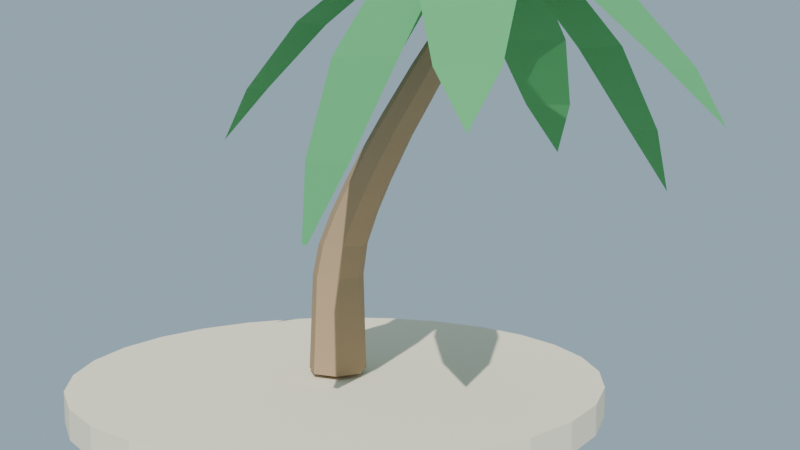 # Source: palmera_inclinada_lowpoly_baja.blend  (saved by Blender 4.2.68; exported with 4.5.12 LTS)
import bpy
from mathutils import Matrix  # noqa: F401  (used for matrix-valued properties, if any)

bpy.ops.wm.read_factory_settings(use_empty=True)
scene = bpy.context.scene
scene.name = 'Scene'

# ---- collections
col_collection = bpy.data.collections.new('Collection'); scene.collection.children.link(col_collection)

# ---- materials (node trees are filled in below, after node groups)
mat_mat_tronco_palmeraincl = bpy.data.materials.new('MAT_Tronco_PalmeraIncl')
mat_mat_hoja_palmeraincl = bpy.data.materials.new('MAT_Hoja_PalmeraIncl')
mat_mat_corazon_palmeraincl = bpy.data.materials.new('MAT_Corazon_PalmeraIncl')
mat_mat_coco_palmeraincl = bpy.data.materials.new('MAT_Coco_PalmeraIncl')
mat_mat_arena_isla = bpy.data.materials.new('MAT_Arena_Isla')

# ---- material node trees
mat_mat_tronco_palmeraincl.use_nodes = True; mat_mat_tronco_palmeraincl.node_tree.nodes.clear()
_N = mat_mat_tronco_palmeraincl.node_tree.nodes; _L = mat_mat_tronco_palmeraincl.node_tree.links
n0 = _N.new('ShaderNodeBsdfPrincipled'); n0.name = 'Principled BSDF'; n0.location = (10, 300)
n0.inputs[0].default_value = (0.43, 0.3, 0.18, 1.0)
n0.inputs[2].default_value = 0.95
n0.inputs[13].default_value = 0.08
n1 = _N.new('ShaderNodeOutputMaterial'); n1.name = 'Material Output'; n1.location = (300, 300)
_L.new(n0.outputs[0], n1.inputs[0])
n1.is_active_output = True
mat_mat_hoja_palmeraincl.use_nodes = True; mat_mat_hoja_palmeraincl.node_tree.nodes.clear()
_N = mat_mat_hoja_palmeraincl.node_tree.nodes; _L = mat_mat_hoja_palmeraincl.node_tree.links
n0 = _N.new('ShaderNodeBsdfPrincipled'); n0.name = 'Principled BSDF'; n0.location = (10, 300)
n0.inputs[0].default_value = (0.1, 0.4, 0.15, 1.0)
n0.inputs[2].default_value = 0.85
n0.inputs[13].default_value = 0.08
n1 = _N.new('ShaderNodeOutputMaterial'); n1.name = 'Material Output'; n1.location = (300, 300)
_L.new(n0.outputs[0], n1.inputs[0])
n1.is_active_output = True
mat_mat_corazon_palmeraincl.use_nodes = True; mat_mat_corazon_palmeraincl.node_tree.nodes.clear()
_N = mat_mat_corazon_palmeraincl.node_tree.nodes; _L = mat_mat_corazon_palmeraincl.node_tree.links
n0 = _N.new('ShaderNodeBsdfPrincipled'); n0.name = 'Principled BSDF'; n0.location = (10, 300)
n0.inputs[0].default_value = (0.35, 0.45, 0.15, 1.0)
n0.inputs[2].default_value = 0.9
n0.inputs[13].default_value = 0.08
n1 = _N.new('ShaderNodeOutputMaterial'); n1.name = 'Material Output'; n1.location = (300, 300)
_L.new(n0.outputs[0], n1.inputs[0])
n1.is_active_output = True
mat_mat_coco_palmeraincl.use_nodes = True; mat_mat_coco_palmeraincl.node_tree.nodes.clear()
_N = mat_mat_coco_palmeraincl.node_tree.nodes; _L = mat_mat_coco_palmeraincl.node_tree.links
n0 = _N.new('ShaderNodeBsdfPrincipled'); n0.name = 'Principled BSDF'; n0.location = (10, 300)
n0.inputs[0].default_value = (0.27, 0.16, 0.07, 1.0)
n0.inputs[2].default_value = 0.9
n0.inputs[13].default_value = 0.08
n1 = _N.new('ShaderNodeOutputMaterial'); n1.name = 'Material Output'; n1.location = (300, 300)
_L.new(n0.outputs[0], n1.inputs[0])
n1.is_active_output = True
mat_mat_arena_isla.use_nodes = True; mat_mat_arena_isla.node_tree.nodes.clear()
_N = mat_mat_arena_isla.node_tree.nodes; _L = mat_mat_arena_isla.node_tree.links
n0 = _N.new('ShaderNodeBsdfPrincipled'); n0.name = 'Principled BSDF'; n0.location = (10, 300)
n0.inputs[0].default_value = (0.92, 0.84, 0.63, 1.0)
n0.inputs[2].default_value = 1.0
n0.inputs[13].default_value = 0.08
n1 = _N.new('ShaderNodeOutputMaterial'); n1.name = 'Material Output'; n1.location = (300, 300)
_L.new(n0.outputs[0], n1.inputs[0])
n1.is_active_output = True

# ---- world
world_mundo = bpy.data.worlds.new('Mundo'); scene.world = world_mundo
world_mundo.use_nodes = True; world_mundo.node_tree.nodes.clear()
_N = world_mundo.node_tree.nodes; _L = world_mundo.node_tree.links
n0 = _N.new('ShaderNodeBackground'); n0.name = 'Background'; n0.location = (10, 300)
n0.inputs[0].default_value = (0.58, 0.79, 0.95, 1.0)
n0.inputs[1].default_value = 0.55
n1 = _N.new('ShaderNodeOutputWorld'); n1.name = 'World Output'; n1.location = (300, 300)
_L.new(n0.outputs[0], n1.inputs[0])
n1.is_active_output = True

# ---- cameras
cam_camera = bpy.data.cameras.new('Camera')

# ---- lights
light_sol = bpy.data.lights.new('SOL', 'SUN')
light_sol.energy = 3.8

# ---- meshes
me_sm_tronco_m_tronco_palmeraincl_001 = bpy.data.meshes.new('SM_Tronco_M_Tronco_PalmeraIncl.001')
me_sm_tronco_m_tronco_palmeraincl_001.from_pydata([(0.3, 0.0, 0.045), (0.187, 0.2345, 0.045), (-0.06676, 0.2925, 0.045), (-0.2703, 0.1302, 0.045), (-0.2703, -0.1302, 0.045), (-0.06676, -0.2925, 0.045), (0.187, -0.2345, 0.045), (0.1786, 0.2068, 1.027), (-0.04523, 0.2579, 1.027), (-0.2247, 0.1148, 1.027), (-0.2247, -0.1148, 1.027), (-0.04523, -0.2579, 1.027), (0.1786, -0.2068, 1.027), (0.2782, -2.403e-09, 1.027), (0.3364, 0.0, 1.354), (0.2412, 0.1976, 1.354), (0.02739, 0.2464, 1.354), (-0.1441, 0.1097, 1.354), (-0.1441, -0.1097, 1.354), (0.02739, -0.2464, 1.354), (0.2412, -0.1976, 1.354), (0.4734, 0.0, 1.681), (0.3827, 0.1884, 1.681), (0.1789, 0.2349, 1.681), (0.01546, 0.1045, 1.681), (0.01546, -0.1045, 1.681), (0.1789, -0.2349, 1.681), (0.3827, -0.1884, 1.681), (0.641, 0.0, 2.009), (0.5547, 0.1791, 2.009), (0.3609, 0.2233, 2.009), (0.2055, 0.0994, 2.009), (0.2055, -0.0994, 2.009), (0.3609, -0.2233, 2.009), (0.5547, -0.1791, 2.009), (0.8301, 0.0, 2.336), (0.8196, 0.1665, 2.452), (0.6699, 0.2061, 2.498), (0.417, 0.09427, 2.336), (0.417, -0.09427, 2.336), (0.6699, -0.2061, 2.498), (0.8196, -0.1665, 2.452), (1.036, 0.0, 2.663), (0.6458, 0.08914, 2.663), (0.6458, -0.08914, 2.663), (1.271, 0.1478, 3.114), (1.146, 0.1828, 3.16), (0.9919, 0.08229, 3.125), (0.9954, -0.08142, 3.131), (1.146, -0.1828, 3.16), (1.271, -0.1478, 3.114), (1.38, 2.307e-08, 3.167), (1.735, 0.0, 3.645), (1.671, 0.1329, 3.645), (1.527, 0.1657, 3.645), (1.412, 0.07376, 3.645), (1.412, -0.07376, 3.645), (1.527, -0.1657, 3.645), (1.671, -0.1329, 3.645)], [], [(35, 36, 42), (40, 44, 39), (7, 13, 0, 1), (8, 7, 1, 2), (9, 8, 2, 3), (9, 3, 4, 10), (10, 4, 5, 11), (11, 5, 6, 12), (12, 6, 0, 13), (15, 14, 13, 7), (16, 15, 7, 8), (17, 16, 8, 9), (17, 9, 10, 18), (18, 10, 11, 19), (19, 11, 12, 20), (20, 12, 13, 14), (22, 21, 14, 15), (23, 22, 15, 16), (24, 23, 16, 17), (24, 17, 18, 25), (25, 18, 19, 26), (26, 19, 20, 27), (27, 20, 14, 21), (29, 28, 21, 22), (30, 29, 22, 23), (31, 30, 23, 24), (31, 24, 25, 32), (32, 25, 26, 33), (33, 26, 27, 34), (34, 27, 21, 28), (36, 35, 28, 29), (37, 36, 29, 30), (38, 37, 30, 31), (38, 31, 32, 39), (39, 32, 33, 40), (40, 33, 34, 41), (41, 34, 28, 35), (43, 38, 39, 44), (37, 38, 43), (45, 51, 42, 36), (35, 42, 41), (46, 45, 36, 37), (47, 46, 37, 43), (48, 47, 43, 44), (48, 44, 40, 49), (49, 40, 41, 50), (50, 41, 42, 51), (53, 52, 51, 45), (54, 53, 45, 46), (55, 54, 46, 47), (55, 47, 48, 56), (56, 48, 49, 57), (57, 49, 50, 58), (58, 50, 51, 52), (6, 5, 4, 3, 2, 1, 0), (57, 58, 52, 53, 54, 55, 56)])
me_sm_tronco_m_tronco_palmeraincl_001.materials.append(mat_mat_tronco_palmeraincl)
me_sm_tronco_m_tronco_palmeraincl_001.update()
me_sm_tronco_m_hoja_palmeraincl_001 = bpy.data.meshes.new('SM_Tronco_M_Hoja_PalmeraIncl.001')
me_sm_tronco_m_hoja_palmeraincl_001.from_pydata([(1.613, -0.004161, 4.299), (2.028, -0.2922, 4.199), (2.072, 0.2073, 4.199), (2.44, -0.4265, 4.029), (2.501, 0.268, 4.029), (3.107, 0.2475, 3.65), (3.042, -0.5115, 3.648), (3.665, -0.4354, 3.088), (3.709, 0.06412, 3.088), (4.083, -0.2203, 2.624), (1.614, 0.08238, 4.294), (2.036, 0.3044, 4.121), (1.604, 0.5594, 4.121), (2.312, 0.5792, 3.851), (1.712, 0.9338, 3.851), (1.947, 1.397, 3.298), (2.603, 1.008, 3.299), (2.751, 1.514, 2.509), (2.319, 1.769, 2.509), (2.694, 1.911, 1.886), (1.546, 0.141, 4.283), (1.737, 0.5866, 4.107), (1.24, 0.5181, 4.107), (1.781, 0.9825, 3.867), (1.091, 0.8872, 3.867), (0.986, 1.41, 3.387), (1.741, 1.512, 3.388), (1.542, 1.998, 2.728), (1.046, 1.93, 2.728), (1.251, 2.272, 2.202), (1.519, 0.01458, 4.3), (1.196, 0.381, 4.163), (1.043, -0.0966, 4.163), (0.8456, 0.5957, 3.927), (0.6335, -0.06838, 3.927), (0.08948, 0.07104, 3.419), (0.316, 0.7993, 3.424), (-0.271, 0.8496, 2.68), (-0.4236, 0.372, 2.68), (-0.6833, 0.7496, 2.093), (-0.7016, 0.6925, 2.093), (1.476, -0.03375, 4.293), (0.9859, 0.04904, 4.155), (1.163, -0.42, 4.155), (0.5719, -0.002884, 3.948), (0.8185, -0.655, 3.948), (0.2952, -0.8873, 3.517), (0.02711, -0.1743, 3.518), (-0.4543, -0.4956, 2.905), (-0.277, -0.9646, 2.905), (-0.6982, -0.8558, 2.408), (1.553, -0.1422, 4.283), (1.27, -0.5089, 4.076), (1.77, -0.5514, 4.076), (1.143, -0.8514, 3.774), (1.837, -0.9104, 3.774), (1.83, -1.38, 3.178), (1.071, -1.314, 3.18), (1.164, -1.763, 2.347), (1.663, -1.806, 2.347), (1.362, -2.036, 1.707), (1.422, -2.041, 1.707), (1.591, -0.03977, 4.299), (1.625, -0.5445, 4.199), (2.043, -0.2672, 4.199), (1.777, -0.9502, 4.029), (2.358, -0.5647, 4.029), (2.721, -1.053, 3.648), (2.085, -1.473, 3.65), (2.534, -1.913, 3.088), (2.952, -1.636, 3.088), (2.963, -2.106, 2.624)], [], [(0, 2, 1), (8, 9, 7), (18, 19, 17), (30, 32, 31), (49, 50, 48), (70, 71, 69), (5, 6, 3, 4), (8, 7, 6, 5), (14, 13, 11, 12), (10, 12, 11), (16, 13, 14, 15), (17, 16, 15, 18), (23, 21, 22, 24), (4, 3, 1, 2), (20, 22, 21), (26, 23, 24, 25), (27, 26, 25, 28), (33, 31, 32, 34), (27, 28, 29), (36, 33, 34, 35), (38, 37, 36, 35), (39, 37, 38, 40), (44, 42, 43, 45), (41, 43, 42), (47, 44, 45, 46), (48, 47, 46, 49), (55, 54, 52, 53), (51, 53, 52), (57, 54, 55, 56), (58, 57, 56, 59), (60, 58, 59, 61), (65, 63, 64, 66), (62, 64, 63), (68, 65, 66, 67), (69, 68, 67, 70)])
me_sm_tronco_m_hoja_palmeraincl_001.materials.append(mat_mat_hoja_palmeraincl)
me_sm_tronco_m_hoja_palmeraincl_001.update()
me_sm_tronco_m_corazon_palmeraincl_001 = bpy.data.meshes.new('SM_Tronco_M_Corazon_PalmeraIncl.001')
me_sm_tronco_m_corazon_palmeraincl_001.from_pydata([(1.711, -0.1061, 3.628), (1.315, 0.0, 3.712), (1.488, 0.2382, 3.712), (1.768, 0.1472, 3.712), (1.565, -0.2848, 3.8), (1.362, -0.1472, 3.888), (1.642, 0.2382, 3.888), (1.815, 0.0, 3.888), (1.419, 0.1061, 3.972)], [], [(0, 4, 1), (0, 1, 2), (0, 2, 3), (0, 3, 7), (1, 4, 5), (2, 1, 8), (3, 2, 6), (0, 7, 4), (1, 5, 8), (2, 8, 6), (3, 6, 7), (4, 7, 8), (5, 4, 8), (7, 6, 8)])
me_sm_tronco_m_corazon_palmeraincl_001.materials.append(mat_mat_corazon_palmeraincl)
me_sm_tronco_m_corazon_palmeraincl_001.update()
me_sm_tronco_m_coco_palmeraincl_001 = bpy.data.meshes.new('SM_Tronco_M_Coco_PalmeraIncl.001')
me_sm_tronco_m_coco_palmeraincl_001.from_pydata([(1.805, 0.1, 3.32), (1.662, 0.1, 3.408), (1.805, 0.2692, 3.48), (1.949, 0.1, 3.391), (1.805, -0.06923, 3.48), (1.661, 0.1, 3.569), (1.948, 0.1, 3.552), (1.805, 0.1, 3.64), (1.465, 0.22, 3.32), (1.421, 0.0839, 3.408), (1.322, 0.22, 3.408), (1.421, 0.3561, 3.408), (1.609, 0.22, 3.391), (1.509, 0.0839, 3.552), (1.321, 0.22, 3.569), (1.509, 0.3561, 3.552), (1.608, 0.22, 3.552), (1.465, 0.22, 3.64)], [], [(0, 3, 4), (0, 4, 1), (0, 1, 2), (0, 2, 3), (1, 4, 5), (2, 1, 5), (3, 6, 4), (3, 2, 6), (4, 6, 7), (5, 4, 7), (2, 5, 7), (6, 2, 7), (8, 12, 9), (8, 9, 10), (8, 10, 11), (8, 11, 12), (9, 12, 13), (10, 9, 14), (11, 10, 14), (12, 11, 15), (12, 16, 13), (9, 13, 14), (11, 14, 15), (12, 15, 16), (13, 16, 17), (14, 13, 17), (15, 14, 17), (16, 15, 17)])
me_sm_tronco_m_coco_palmeraincl_001.materials.append(mat_mat_coco_palmeraincl)
me_sm_tronco_m_coco_palmeraincl_001.update()
me_cylinder = bpy.data.meshes.new('Cylinder')
me_cylinder.from_pydata([(0.0, 2.7, -0.15), (0.0, 2.7, 0.15), (0.6008, 2.632, -0.15), (0.6008, 2.632, 0.15), (1.171, 2.433, -0.15), (1.171, 2.433, 0.15), (1.683, 2.111, -0.15), (1.683, 2.111, 0.15), (2.111, 1.683, -0.15), (2.111, 1.683, 0.15), (2.433, 1.171, -0.15), (2.433, 1.171, 0.15), (2.632, 0.6008, -0.15), (2.632, 0.6008, 0.15), (2.7, 0.0, -0.15), (2.7, 0.0, 0.15), (2.632, -0.6008, -0.15), (2.632, -0.6008, 0.15), (2.433, -1.171, -0.15), (2.433, -1.171, 0.15), (2.111, -1.683, -0.15), (2.111, -1.683, 0.15), (1.683, -2.111, -0.15), (1.683, -2.111, 0.15), (1.171, -2.433, -0.15), (1.171, -2.433, 0.15), (0.6008, -2.632, -0.15), (0.6008, -2.632, 0.15), (0.0, -2.7, -0.15), (0.0, -2.7, 0.15), (-0.6008, -2.632, -0.15), (-0.6008, -2.632, 0.15), (-1.171, -2.433, -0.15), (-1.171, -2.433, 0.15), (-1.683, -2.111, -0.15), (-1.683, -2.111, 0.15), (-2.111, -1.683, -0.15), (-2.111, -1.683, 0.15), (-2.433, -1.171, -0.15), (-2.433, -1.171, 0.15), (-2.632, -0.6008, -0.15), (-2.632, -0.6008, 0.15), (-2.7, 0.0, -0.15), (-2.7, 0.0, 0.15), (-2.632, 0.6008, -0.15), (-2.632, 0.6008, 0.15), (-2.433, 1.171, -0.15), (-2.433, 1.171, 0.15), (-2.111, 1.683, -0.15), (-2.111, 1.683, 0.15), (-1.683, 2.111, -0.15), (-1.683, 2.111, 0.15), (-1.171, 2.433, -0.15), (-1.171, 2.433, 0.15), (-0.6008, 2.632, -0.15), (-0.6008, 2.632, 0.15)], [], [(0, 1, 3, 2), (2, 3, 5, 4), (4, 5, 7, 6), (6, 7, 9, 8), (8, 9, 11, 10), (10, 11, 13, 12), (12, 13, 15, 14), (14, 15, 17, 16), (16, 17, 19, 18), (18, 19, 21, 20), (20, 21, 23, 22), (22, 23, 25, 24), (24, 25, 27, 26), (26, 27, 29, 28), (28, 29, 31, 30), (30, 31, 33, 32), (32, 33, 35, 34), (34, 35, 37, 36), (36, 37, 39, 38), (38, 39, 41, 40), (40, 41, 43, 42), (42, 43, 45, 44), (44, 45, 47, 46), (46, 47, 49, 48), (48, 49, 51, 50), (50, 51, 53, 52), (3, 1, 55, 53, 51, 49, 47, 45, 43, 41, 39, 37, 35, 33, 31, 29, 27, 25, 23, 21, 19, 17, 15, 13, 11, 9, 7, 5), (52, 53, 55, 54), (54, 55, 1, 0), (0, 2, 4, 6, 8, 10, 12, 14, 16, 18, 20, 22, 24, 26, 28, 30, 32, 34, 36, 38, 40, 42, 44, 46, 48, 50, 52, 54)])
_uv = me_cylinder.uv_layers.new(name='UVMap')
_uv.uv.foreach_set('vector', [1.0, 0.5, 1.0, 1.0, 0.9643, 1.0, 0.9643, 0.5, 0.9643, 0.5, 0.9643, 1.0, 0.9286, 1.0, 0.9286, 0.5, 0.9286, 0.5, 0.9286, 1.0, 0.8929, 1.0, 0.8929, 0.5, 0.8929, 0.5, 0.8929, 1.0, 0.8571, 1.0, 0.8571, 0.5, 0.8571, 0.5, 0.8571, 1.0, 0.8214, 1.0, 0.8214, 0.5, 0.8214, 0.5, 0.8214, 1.0, 0.7857, 1.0, 0.7857, 0.5, 0.7857, 0.5, 0.7857, 1.0, 0.75, 1.0, 0.75, 0.5, 0.75, 0.5, 0.75, 1.0, 0.7143, 1.0, 0.7143, 0.5, 0.7143, 0.5, 0.7143, 1.0, 0.6786, 1.0, 0.6786, 0.5, 0.6786, 0.5, 0.6786, 1.0, 0.6429, 1.0, 0.6429, 0.5, 0.6429, 0.5, 0.6429, 1.0, 0.6071, 1.0, 0.6071, 0.5, 0.6071, 0.5, 0.6071, 1.0, 0.5714, 1.0, 0.5714, 0.5, 0.5714, 0.5, 0.5714, 1.0, 0.5357, 1.0, 0.5357, 0.5, 0.5357, 0.5, 0.5357, 1.0, 0.5, 1.0, 0.5, 0.5, 0.5, 0.5, 0.5, 1.0, 0.4643, 1.0, 0.4643, 0.5, 0.4643, 0.5, 0.4643, 1.0, 0.4286, 1.0, 0.4286, 0.5, 0.4286, 0.5, 0.4286, 1.0, 0.3929, 1.0, 0.3929, 0.5, 0.3929, 0.5, 0.3929, 1.0, 0.3571, 1.0, 0.3571, 0.5, 0.3571, 0.5, 0.3571, 1.0, 0.3214, 1.0, 0.3214, 0.5, 0.3214, 0.5, 0.3214, 1.0, 0.2857, 1.0, 0.2857, 0.5, 0.2857, 0.5, 0.2857, 1.0, 0.25, 1.0, 0.25, 0.5, 0.25, 0.5, 0.25, 1.0, 0.2143, 1.0, 0.2143, 0.5, 0.2143, 0.5, 0.2143, 1.0, 0.1786, 1.0, 0.1786, 0.5, 0.1786, 0.5, 0.1786, 1.0, 0.1429, 1.0, 0.1429, 0.5, 0.1429, 0.5, 0.1429, 1.0, 0.1071, 1.0, 0.1071, 0.5, 0.1071, 0.5, 0.1071, 1.0, 0.07143, 1.0, 0.07143, 0.5, 0.3034, 0.484, 0.25, 0.49, 0.1966, 0.484, 0.1459, 0.4662, 0.1004, 0.4376, 0.06236, 0.3996, 0.03377, 0.3541, 0.01602, 0.3034, 0.01, 0.25, 0.01602, 0.1966, 0.03377, 0.1459, 0.06236, 0.1004, 0.1004, 0.06236, 0.1459, 0.03377, 0.1966, 0.01602, 0.25, 0.01, 0.3034, 0.01602, 0.3541, 0.03377, 0.3996, 0.06236, 0.4376, 0.1004, 0.4662, 0.1459, 0.484, 0.1966, 0.49, 0.25, 0.484, 0.3034, 0.4662, 0.3541, 0.4376, 0.3996, 0.3996, 0.4376, 0.3541, 0.4662, 0.07143, 0.5, 0.07143, 1.0, 0.03571, 1.0, 0.03571, 0.5, 0.03571, 0.5, 0.03571, 1.0, 1.565e-07, 1.0, 1.565e-07, 0.5, 0.75, 0.49, 0.8034, 0.484, 0.8541, 0.4662, 0.8996, 0.4376, 0.9376, 0.3996, 0.9662, 0.3541, 0.984, 0.3034, 0.99, 0.25, 0.984, 0.1966, 0.9662, 0.1459, 0.9376, 0.1004, 0.8996, 0.06236, 0.8541, 0.03377, 0.8034, 0.01602, 0.75, 0.01, 0.6966, 0.01602, 0.6459, 0.03377, 0.6004, 0.06236, 0.5624, 0.1004, 0.5338, 0.1459, 0.516, 0.1966, 0.51, 0.25, 0.516, 0.3034, 0.5338, 0.3541, 0.5624, 0.3996, 0.6004, 0.4376, 0.6459, 0.4662, 0.6966, 0.484])
me_cylinder.materials.append(mat_mat_arena_isla)
me_cylinder.update()

# ---- objects
ob_sol = bpy.data.objects.new('SOL', light_sol)
ob_sm_tronco_m_tronco_palmeraincl = bpy.data.objects.new('SM_Tronco_M_Tronco_PalmeraIncl', me_sm_tronco_m_tronco_palmeraincl_001)
ob_sm_tronco_m_hoja_palmeraincl = bpy.data.objects.new('SM_Tronco_M_Hoja_PalmeraIncl', me_sm_tronco_m_hoja_palmeraincl_001)
ob_sm_tronco_m_corazon_palmeraincl = bpy.data.objects.new('SM_Tronco_M_Corazon_PalmeraIncl', me_sm_tronco_m_corazon_palmeraincl_001)
ob_sm_tronco_m_coco_palmeraincl = bpy.data.objects.new('SM_Tronco_M_Coco_PalmeraIncl', me_sm_tronco_m_coco_palmeraincl_001)
ob_base_arena = bpy.data.objects.new('Base_Arena', me_cylinder)
ob_cam_palmeraincl = bpy.data.objects.new('CAM_PalmeraIncl', cam_camera)

# ---- transforms, parenting, visibility, modifiers, constraints
ob_sol.location = (0.0, 0.0, 0.0)
ob_sol.rotation_euler = (0.8378, 0.1047, 0.4887)
ob_sm_tronco_m_tronco_palmeraincl.location = (0.0, 0.0, -1.788e-09)
ob_sm_tronco_m_hoja_palmeraincl.location = (0.0, 0.0, -1.788e-09)
ob_sm_tronco_m_corazon_palmeraincl.location = (0.0, 0.0, -1.788e-09)
ob_sm_tronco_m_coco_palmeraincl.location = (0.0, 0.0, -1.788e-09)
ob_base_arena.location = (0.0, 0.0, -0.15)
ob_cam_palmeraincl.location = (7.2, -8.5, 3.0)
ob_cam_palmeraincl.rotation_euler = (1.44, -1.305e-08, 0.6454)

# ---- collection membership
scene.collection.objects.link(ob_sol)
scene.collection.objects.link(ob_sm_tronco_m_tronco_palmeraincl)
scene.collection.objects.link(ob_sm_tronco_m_hoja_palmeraincl)
scene.collection.objects.link(ob_sm_tronco_m_corazon_palmeraincl)
scene.collection.objects.link(ob_sm_tronco_m_coco_palmeraincl)
col_collection.objects.link(ob_base_arena)
col_collection.objects.link(ob_cam_palmeraincl)

# ---- scene / render settings (as saved in the file)
scene.camera = ob_cam_palmeraincl
scene.frame_start = 1; scene.frame_end = 250; scene.frame_set(1)
scene.render.engine = 'BLENDER_EEVEE_NEXT'
bpy.context.view_layer.update()
